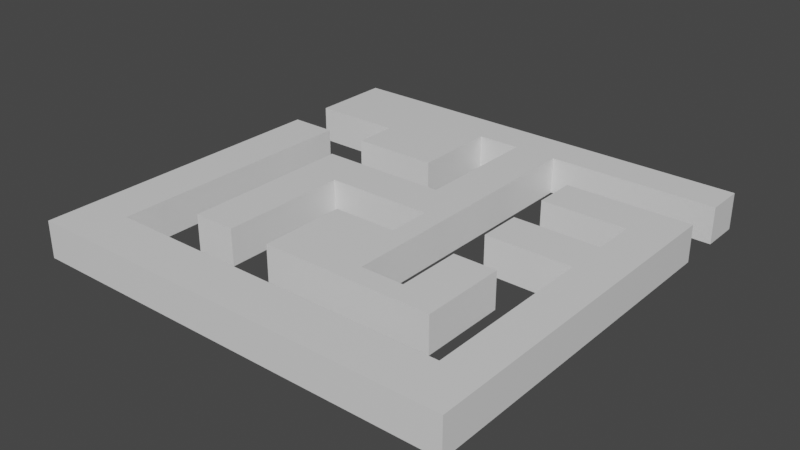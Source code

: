 # Source: maze.blend  (saved by Blender 2.82.7; exported with 4.5.12 LTS)
import bpy
from mathutils import Matrix  # noqa: F401  (used for matrix-valued properties, if any)

bpy.ops.wm.read_factory_settings(use_empty=True)
scene = bpy.context.scene
scene.name = 'Scene'

# ---- collections
col_collection = bpy.data.collections.new('Collection'); scene.collection.children.link(col_collection)

# ---- materials (node trees are filled in below, after node groups)
mat_material = bpy.data.materials.new('Material')
mat_material.alpha_threshold = 0.0
mat_material.use_transparent_shadow = False
mat_material.line_color = (0.0, 0.0, 0.0, 1.0)

# ---- material node trees
mat_material.use_nodes = True; mat_material.node_tree.nodes.clear()
_N = mat_material.node_tree.nodes; _L = mat_material.node_tree.links
n0 = _N.new('ShaderNodeOutputMaterial'); n0.name = 'Material Output'; n0.location = (300, 300)
n1 = _N.new('ShaderNodeBsdfPrincipled'); n1.name = 'Principled BSDF'; n1.location = (10, 300)
n1.distribution = 'GGX'
n1.subsurface_method = 'BURLEY'
n1.inputs[2].default_value = 0.4
n1.inputs[3].default_value = 1.45
n1.inputs[27].default_value = (0.0, 0.0, 0.0, 1.0)
n1.inputs[28].default_value = 1.0
_L.new(n1.outputs[0], n0.inputs[0])
n0.is_active_output = True

# ---- world
world_world = bpy.data.worlds.new('World'); scene.world = world_world
world_world.use_nodes = True; world_world.node_tree.nodes.clear()
_N = world_world.node_tree.nodes; _L = world_world.node_tree.links
n0 = _N.new('ShaderNodeOutputWorld'); n0.name = 'World Output'; n0.location = (300, 300)
n1 = _N.new('ShaderNodeBackground'); n1.name = 'Background'; n1.location = (10, 300)
n1.inputs[0].default_value = (0.05088, 0.05088, 0.05088, 1.0)
_L.new(n1.outputs[0], n0.inputs[0])
n0.is_active_output = True
world_world.color = (0.05088, 0.05088, 0.05088)
world_world.use_sun_shadow = False
world_world.sun_shadow_jitter_overblur = 0.0

# ---- meshes
me_cube = bpy.data.meshes.new('Cube')
me_cube.from_pydata([(1.0, 1.0, 1.146), (1.0, 1.0, 0.01295), (1.0, -1.0, 1.146), (1.0, -1.0, 0.01295), (-1.0, 1.0, 1.146), (-1.0, 1.0, 0.01295), (-1.0, -1.0, 1.146), (-1.0, -1.0, 0.01295), (0.01441, 0.8201, 0.01295), (0.01441, 0.8201, 1.146), (0.01441, 0.6201, 0.01295), (0.01441, 0.6201, 1.146), (0.4144, 0.02015, 1.146), (0.4144, 0.02015, 0.01295), (0.4144, 0.2201, 1.146), (0.4144, 0.2201, 0.01295), (-0.1856, 0.8201, 0.01295), (-0.1856, 0.8201, 1.146), (0.6144, 0.02015, 1.146), (0.6144, 0.02015, 0.01295), (0.8144, 0.4201, 1.146), (0.8144, 0.4201, 0.01295), (0.8144, 0.02015, 1.146), (0.8144, 0.02015, 0.01295), (0.6144, -0.1799, 1.146), (0.6144, -0.1799, 0.01295), (0.8144, -0.1799, 1.146), (0.8144, -0.1799, 0.01295), (0.8144, -0.5799, 1.146), (0.8144, -0.5799, 0.01295), (0.8144, 0.6201, 1.146), (0.8144, 0.6201, 0.01295), (-0.1856, 0.6201, 0.01295), (-0.1856, 0.6201, 1.146), (1.0, 0.6201, 1.146), (1.0, 0.6201, 0.01295), (-0.7856, 0.4201, 0.01295), (-0.7856, 0.4201, 1.146), (-0.7856, 0.2201, 0.01295), (-0.7856, 0.2201, 1.146), (0.2144, 0.02015, 1.146), (0.2144, 0.02015, 0.01295), (0.2144, -0.1799, 1.146), (0.2144, -0.1799, 0.01295), (0.2144, 0.2201, 0.01295), (0.2144, 0.2201, 1.146), (0.8144, 0.2201, 1.146), (0.8144, 0.2201, 0.01295), (-1.0, 0.4201, 0.01295), (-1.0, 0.4201, 1.146), (-1.0, 0.6201, 0.01295), (-1.0, 0.6201, 1.146), (-0.9856, 0.6201, 0.01295), (-0.9856, 0.6201, 1.146), (0.01441, 0.2201, 0.01295), (0.01441, 0.2201, 1.146), (-0.1856, 0.2201, 0.01295), (-0.1856, 0.2201, 1.146), (-0.5856, 0.4201, 0.01295), (-0.5856, 0.4201, 1.146), (-0.5856, 0.2201, 0.01295), (-0.5856, 0.2201, 1.146), (-0.1856, 0.4201, 0.01295), (-0.1856, 0.4201, 1.146), (0.4144, 0.4201, 0.01295), (0.4144, 0.4201, 1.146), (-0.9856, 0.4201, 0.01295), (-0.9856, 0.4201, 1.146), (0.1144, -0.1799, 1.146), (0.1144, -0.1799, 0.01295), (-0.3856, -0.5799, 1.146), (-0.3856, -0.5799, 0.01295), (0.1144, 0.02015, 1.146), (0.1144, 0.02015, 0.01295), (-0.1856, -0.1799, 0.01295), (-0.1856, -0.1799, 1.146), (-0.1856, 0.02015, 0.01295), (-0.1856, 0.02015, 1.146), (-0.5856, 0.6201, 0.01295), (-0.5856, 0.6201, 1.146), (0.2144, 0.4201, 0.01295), (0.2144, 0.4201, 1.146), (0.4144, 0.6201, 0.01295), (0.4144, 0.6201, 1.146), (-0.7856, 0.6201, 0.01295), (-0.7856, 0.6201, 1.146), (-0.3856, -0.1799, 0.01295), (-0.3856, -0.1799, 1.146), (-0.3856, 0.02015, 0.01295), (-0.3856, 0.02015, 1.146), (0.4144, -0.4799, 1.146), (0.4144, -0.4799, 0.01295), (0.4144, -0.1799, 1.146), (0.4144, -0.1799, 0.01295), (0.2144, -0.4799, 1.146), (0.2144, -0.4799, 0.01295), (0.2144, 0.6201, 0.01295), (0.2144, 0.6201, 1.146), (0.01441, 0.4201, 0.01295), (0.01441, 0.4201, 1.146), (-0.7856, -0.1799, 0.01295), (-0.7856, -0.1799, 1.146), (-0.7856, -0.7799, 0.01295), (-0.7856, -0.7799, 1.146), (0.6144, -0.5799, 1.146), (0.6144, -0.5799, 0.01295), (-0.5856, -0.7799, 1.146), (-0.5856, -0.7799, 0.01295), (-0.1856, -0.5799, 1.146), (-0.1856, -0.5799, 0.01295), (0.4144, 0.8201, 0.01295), (0.4144, 0.8201, 1.146), (0.2144, 0.8201, 0.01295), (0.2144, 0.8201, 1.146), (1.0, 0.8201, 1.146), (1.0, 0.8201, 0.01295), (0.8144, 0.8201, 0.01295), (0.8144, 0.8201, 1.146), (-0.1856, -0.7799, 1.146), (-0.1856, -0.7799, 0.01295), (-0.5856, -0.1799, 0.01295), (-0.5856, -0.1799, 1.146), (-0.3856, -0.7799, 1.146), (-0.3856, -0.7799, 0.01295), (0.8144, -0.7799, 1.146), (0.8144, -0.7799, 0.01295), (0.6144, -0.7799, 1.146), (0.6144, -0.7799, 0.01295), (-0.5856, -0.5799, 0.01295), (-0.5856, -0.5799, 1.146), (-0.7856, -0.5799, 0.01295), (-0.7856, -0.5799, 1.146)], [], [(0, 4, 51, 53, 85, 79, 59, 63, 33, 17, 9, 11, 99, 55, 57, 61, 121, 129, 70, 87, 89, 77, 72, 68, 75, 108, 104, 24, 92, 90, 94, 42, 40, 45, 81, 97, 113, 111, 117, 114), (3, 2, 6, 7), (7, 6, 49, 48), (5, 1, 115, 116, 110, 112, 96, 80, 44, 41, 43, 95, 91, 93, 25, 105, 109, 74, 69, 73, 76, 88, 86, 71, 128, 120, 60, 56, 54, 98, 10, 8, 16, 32, 62, 58, 78, 84, 52, 50), (1, 0, 114, 115), (5, 4, 0, 1), (73, 72, 77, 76), (85, 84, 78, 79), (79, 78, 58, 59), (119, 118, 126, 127), (104, 105, 25, 24), (19, 18, 12, 13), (23, 22, 18, 19), (68, 69, 74, 75), (45, 44, 80, 81), (67, 66, 48, 49), (34, 30, 83, 65, 20, 46, 14, 12, 18, 22, 26, 28, 124, 126, 118, 122, 106, 103, 131, 101, 39, 37, 67, 49, 6, 2), (31, 30, 34, 35), (8, 9, 17, 16), (46, 47, 15, 14), (82, 83, 30, 31), (55, 54, 56, 57), (40, 41, 44, 45), (88, 89, 87, 86), (16, 17, 33, 32), (13, 12, 14, 15), (124, 125, 127, 126), (53, 52, 84, 85), (94, 95, 43, 42), (81, 80, 96, 97), (32, 33, 63, 62), (100, 101, 131, 130), (42, 43, 41, 40), (11, 10, 98, 99), (99, 98, 54, 55), (9, 8, 10, 11), (108, 109, 105, 104), (35, 34, 2, 3), (129, 128, 71, 70), (89, 88, 76, 77), (121, 120, 128, 129), (57, 56, 60, 61), (48, 66, 36, 38, 100, 130, 102, 107, 123, 119, 127, 125, 29, 27, 23, 19, 13, 15, 47, 21, 64, 82, 31, 35, 3, 7), (36, 37, 39, 38), (38, 39, 101, 100), (117, 116, 115, 114), (123, 122, 118, 119), (21, 20, 65, 64), (91, 90, 92, 93), (113, 112, 110, 111), (112, 113, 97, 96), (95, 94, 90, 91), (61, 60, 120, 121), (125, 124, 28, 29), (102, 103, 106, 107), (24, 25, 93, 92), (111, 110, 116, 117), (27, 26, 22, 23), (103, 102, 130, 131), (29, 28, 26, 27), (75, 74, 109, 108), (64, 65, 83, 82), (62, 63, 59, 58), (66, 67, 37, 36), (50, 51, 4, 5), (52, 53, 51, 50), (47, 46, 20, 21), (107, 106, 122, 123), (72, 73, 69, 68), (86, 87, 70, 71)])
_uv = me_cube.uv_layers.new(name='UVMap')
_uv.uv.foreach_set('vector', [0.625, 0.5, 0.875, 0.5, 0.875, 0.5475, 0.8732, 0.5475, 0.8482, 0.5475, 0.8232, 0.5475, 0.8232, 0.5725, 0.7732, 0.5725, 0.7732, 0.5475, 0.7732, 0.5225, 0.7482, 0.5225, 0.7482, 0.5475, 0.7482, 0.5725, 0.7482, 0.5975, 0.7732, 0.5975, 0.8232, 0.5975, 0.8232, 0.6475, 0.8232, 0.6975, 0.7982, 0.6975, 0.7982, 0.6475, 0.7982, 0.6225, 0.7732, 0.6225, 0.7357, 0.6225, 0.7357, 0.6475, 0.7732, 0.6475, 0.7732, 0.6975, 0.6732, 0.6975, 0.6732, 0.6475, 0.6982, 0.6475, 0.6982, 0.685, 0.7232, 0.685, 0.7232, 0.6475, 0.7232, 0.6225, 0.7232, 0.5975, 0.7232, 0.5725, 0.7232, 0.5475, 0.7232, 0.5225, 0.6982, 0.5225, 0.6482, 0.5225, 0.625, 0.5225, 0.375, 0.75, 0.625, 0.75, 0.625, 1.0, 0.375, 1.0, 0.375, 0.0, 0.625, 0.0, 0.625, 0.1775, 0.375, 0.1775, 0.125, 0.5, 0.375, 0.5, 0.375, 0.5225, 0.3518, 0.5225, 0.3018, 0.5225, 0.2768, 0.5225, 0.2768, 0.5475, 0.2768, 0.5725, 0.2768, 0.5975, 0.2768, 0.6225, 0.2768, 0.6475, 0.2768, 0.685, 0.3018, 0.685, 0.3018, 0.6475, 0.3268, 0.6475, 0.3268, 0.6975, 0.2268, 0.6975, 0.2268, 0.6475, 0.2643, 0.6475, 0.2643, 0.6225, 0.2268, 0.6225, 0.2018, 0.6225, 0.2018, 0.6475, 0.2018, 0.6975, 0.1768, 0.6975, 0.1768, 0.6475, 0.1768, 0.5975, 0.2268, 0.5975, 0.2518, 0.5975, 0.2518, 0.5725, 0.2518, 0.5475, 0.2518, 0.5225, 0.2268, 0.5225, 0.2268, 0.5475, 0.2268, 0.5725, 0.1768, 0.5725, 0.1768, 0.5475, 0.1518, 0.5475, 0.1268, 0.5475, 0.125, 0.5475, 0.375, 0.5, 0.625, 0.5, 0.625, 0.5225, 0.375, 0.5225, 0.375, 0.25, 0.625, 0.25, 0.625, 0.5, 0.375, 0.5, 0.5063, 1.0, 0.581, 1.0, 0.581, 1.0, 0.5063, 1.0, 0.581, 1.0, 0.5063, 1.0, 0.5063, 1.0, 0.581, 1.0, 0.581, 1.0, 0.5063, 1.0, 0.5063, 1.0, 0.581, 1.0, 0.5063, 1.0, 0.581, 1.0, 0.581, 1.0, 0.5063, 1.0, 0.581, 1.0, 0.5063, 1.0, 0.5063, 1.0, 0.581, 1.0, 0.5063, 1.0, 0.581, 1.0, 0.581, 1.0, 0.5063, 1.0, 0.5063, 1.0, 0.581, 1.0, 0.581, 1.0, 0.5063, 1.0, 0.581, 1.0, 0.5063, 1.0, 0.5063, 1.0, 0.581, 1.0, 0.581, 0.0, 0.5063, 0.0, 0.5063, 0.0, 0.581, 0.0, 0.581, 1.0, 0.5063, 1.0, 0.5063, 1.0, 0.581, 1.0, 0.625, 0.5475, 0.6482, 0.5475, 0.6982, 0.5475, 0.6982, 0.5725, 0.6482, 0.5725, 0.6482, 0.5975, 0.6982, 0.5975, 0.6982, 0.6225, 0.6732, 0.6225, 0.6482, 0.6225, 0.6482, 0.6475, 0.6482, 0.6975, 0.6482, 0.7225, 0.6732, 0.7225, 0.7732, 0.7225, 0.7982, 0.7225, 0.8232, 0.7225, 0.8482, 0.7225, 0.8482, 0.6975, 0.8482, 0.6475, 0.8482, 0.5975, 0.8482, 0.5725, 0.8732, 0.5725, 0.875, 0.5725, 0.875, 0.75, 0.625, 0.75, 0.5063, 1.0, 0.581, 1.0, 0.581, 0.768, 0.5063, 0.768, 0.5063, 1.0, 0.581, 1.0, 0.581, 1.0, 0.5063, 1.0, 0.581, 1.0, 0.5063, 1.0, 0.5063, 1.0, 0.581, 1.0, 0.5063, 1.0, 0.581, 1.0, 0.581, 1.0, 0.5063, 1.0, 0.581, 1.0, 0.5063, 1.0, 0.5063, 1.0, 0.581, 1.0, 0.581, 0.0, 0.5063, 0.0, 0.5063, 0.0, 0.581, 0.0, 0.5063, 1.0, 0.581, 1.0, 0.581, 1.0, 0.5063, 1.0, 0.5063, 1.0, 0.581, 1.0, 0.581, 1.0, 0.5063, 1.0, 0.5063, 1.0, 0.581, 1.0, 0.581, 1.0, 0.5063, 1.0, 0.581, 1.0, 0.5063, 1.0, 0.5063, 1.0, 0.581, 1.0, 0.581, 1.0, 0.5063, 1.0, 0.5063, 1.0, 0.581, 1.0, 0.581, 0.0, 0.5063, 0.0, 0.5063, 0.0, 0.581, 0.0, 0.581, 0.0, 0.5063, 0.0, 0.5063, 0.0, 0.581, 0.0, 0.5063, 1.0, 0.581, 1.0, 0.581, 1.0, 0.5063, 1.0, 0.5063, 1.0, 0.581, 1.0, 0.581, 1.0, 0.5063, 1.0, 0.581, 0.0, 0.5063, 0.0, 0.5063, 0.0, 0.581, 0.0, 0.581, 1.0, 0.5063, 1.0, 0.5063, 1.0, 0.581, 1.0, 0.581, 1.0, 0.5063, 1.0, 0.5063, 1.0, 0.581, 1.0, 0.581, 1.0, 0.5063, 1.0, 0.5063, 1.0, 0.581, 1.0, 0.581, 1.0, 0.5063, 1.0, 0.5063, 1.0, 0.581, 1.0, 0.375, 0.5475, 0.625, 0.5475, 0.625, 0.75, 0.375, 0.75, 0.581, 1.0, 0.5063, 1.0, 0.5063, 1.0, 0.581, 1.0, 0.581, 1.0, 0.5063, 1.0, 0.5063, 1.0, 0.581, 1.0, 0.581, 1.0, 0.5063, 1.0, 0.5063, 1.0, 0.581, 1.0, 0.581, 1.0, 0.5063, 1.0, 0.5063, 1.0, 0.581, 1.0, 0.125, 0.5725, 0.1268, 0.5725, 0.1518, 0.5725, 0.1518, 0.5975, 0.1518, 0.6475, 0.1518, 0.6975, 0.1518, 0.7225, 0.1768, 0.7225, 0.2018, 0.7225, 0.2268, 0.7225, 0.3268, 0.7225, 0.3518, 0.7225, 0.3518, 0.6975, 0.3518, 0.6475, 0.3518, 0.6225, 0.3268, 0.6225, 0.3018, 0.6225, 0.3018, 0.5975, 0.3518, 0.5975, 0.3518, 0.5725, 0.3018, 0.5725, 0.3018, 0.5475, 0.3518, 0.5475, 0.375, 0.5475, 0.375, 0.75, 0.125, 0.75, 0.5063, 1.0, 0.581, 1.0, 0.581, 1.0, 0.5063, 1.0, 0.5063, 1.0, 0.581, 1.0, 0.581, 1.0, 0.5063, 1.0, 0.581, 0.25, 0.5063, 0.25, 0.5063, 0.482, 0.581, 0.482, 0.5063, 1.0, 0.581, 1.0, 0.581, 1.0, 0.5063, 1.0, 0.5063, 1.0, 0.581, 1.0, 0.581, 1.0, 0.5063, 1.0, 0.5063, 1.0, 0.581, 1.0, 0.581, 1.0, 0.5063, 1.0, 0.581, 0.25, 0.5063, 0.25, 0.5063, 0.25, 0.581, 0.25, 0.5063, 0.25, 0.581, 0.25, 0.581, 0.0, 0.5063, 0.0, 0.5063, 1.0, 0.581, 1.0, 0.581, 1.0, 0.5063, 1.0, 0.581, 1.0, 0.5063, 1.0, 0.5063, 1.0, 0.581, 1.0, 0.5063, 1.0, 0.581, 1.0, 0.581, 1.0, 0.5063, 1.0, 0.5063, 1.0, 0.581, 1.0, 0.581, 1.0, 0.5063, 1.0, 0.581, 1.0, 0.5063, 1.0, 0.5063, 1.0, 0.581, 1.0, 0.581, 0.25, 0.5063, 0.25, 0.5063, 0.25, 0.581, 0.25, 0.5063, 1.0, 0.581, 1.0, 0.581, 1.0, 0.5063, 1.0, 0.581, 1.0, 0.5063, 1.0, 0.5063, 1.0, 0.581, 1.0, 0.5063, 1.0, 0.581, 1.0, 0.581, 1.0, 0.5063, 1.0, 0.581, 1.0, 0.5063, 1.0, 0.5063, 1.0, 0.581, 1.0, 0.5063, 1.0, 0.581, 1.0, 0.581, 1.0, 0.5063, 1.0, 0.5063, 1.0, 0.581, 1.0, 0.581, 1.0, 0.5063, 1.0, 0.5063, 1.0, 0.581, 1.0, 0.581, 1.0, 0.5063, 1.0, 0.375, 0.2025, 0.625, 0.2025, 0.625, 0.25, 0.375, 0.25, 0.5063, 1.0, 0.581, 1.0, 0.581, 1.0, 0.5063, 1.0, 0.5063, 1.0, 0.581, 1.0, 0.581, 1.0, 0.5063, 1.0, 0.5063, 1.0, 0.581, 1.0, 0.581, 1.0, 0.5063, 1.0, 0.581, 1.0, 0.5063, 1.0, 0.5063, 1.0, 0.581, 1.0, 0.5063, 1.0, 0.581, 1.0, 0.581, 1.0, 0.5063, 1.0])
me_cube.materials.append(mat_material)
me_cube.use_remesh_preserve_volume = False
me_cube.use_remesh_preserve_attributes = False
me_cube.use_mirror_vertex_groups = False
me_cube.update()

# ---- objects
ob_cube = bpy.data.objects.new('Cube', me_cube)

# ---- transforms, parenting, visibility, modifiers, constraints
ob_cube.location = (0.0, 0.0, 0.0)
ob_cube.scale = (10.0, 10.0, 1.5)
ob_cube.lock_rotations_4d = False
ob_cube.empty_display_type = 'ARROWS'
ob_cube.lineart.crease_threshold = 0.0

# ---- collection membership
col_collection.objects.link(ob_cube)

# ---- scene / render settings (as saved in the file)
scene.frame_start = 1; scene.frame_end = 250; scene.frame_set(1)
scene.render.engine = 'BLENDER_EEVEE_NEXT'
scene.cycles.use_denoising = False
scene.cycles.samples = 128
scene.cycles.sampling_pattern = 'TABULATED_SOBOL'
scene.cycles.use_adaptive_sampling = False
scene.cycles.use_light_tree = False
scene.view_settings.view_transform = 'Filmic'
bpy.context.view_layer.update()

# ---- added for rendering (the .blend has no active camera and no usable light): camera, sun
cam_auto = bpy.data.cameras.new('AutoCamera')
cam_auto.lens = 50.0
cam_auto.sensor_width = 36.0
cam_auto.clip_end = 1000.0
ob_auto_camera = bpy.data.objects.new('AutoCamera', cam_auto)
scene.collection.objects.link(ob_auto_camera)
ob_auto_camera.location = (26.2165, -31.4598, 21.8427)
ob_auto_camera.rotation_euler = (1.09748, -7.21219e-08, 0.694738)
scene.camera = ob_auto_camera
light_auto_sun = bpy.data.lights.new('AutoSun', 'SUN')
light_auto_sun.energy = 3.0
light_auto_sun.angle = 0.0523599
ob_auto_sun = bpy.data.objects.new('AutoSun', light_auto_sun)
scene.collection.objects.link(ob_auto_sun)
ob_auto_sun.rotation_euler = (0.872665, 0.174533, 0.523599)
bpy.context.view_layer.update()

